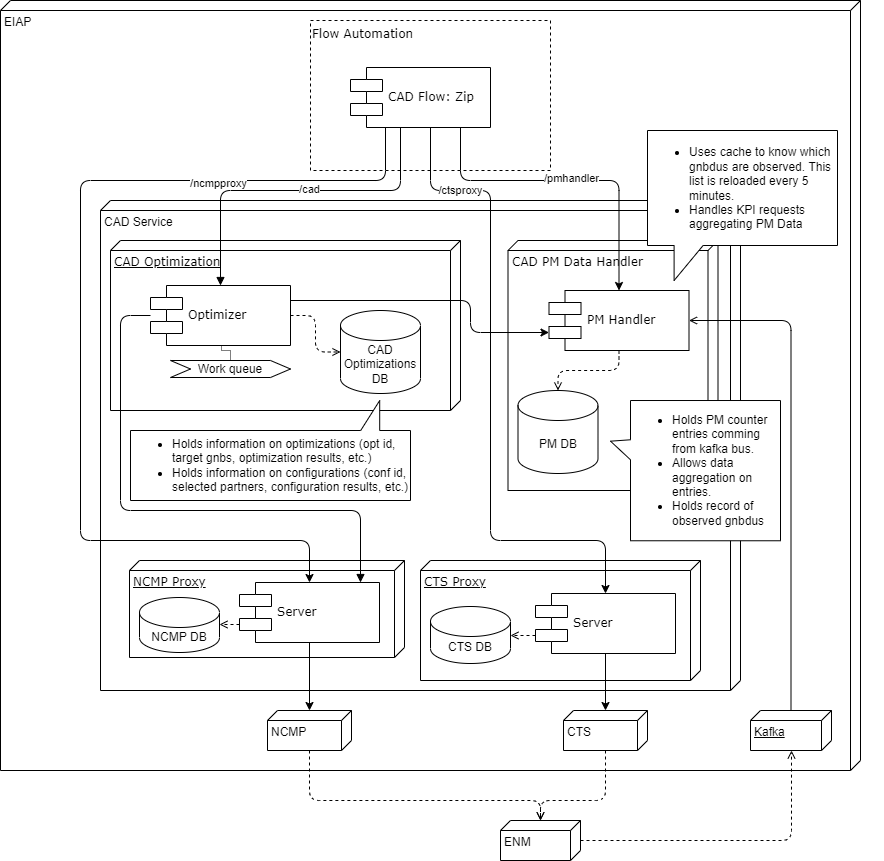

The diagram above was exported from draw.io. Its source (the exported page's mxGraphModel, read from the mxfile embedded in the PNG):
<mxGraphModel dx="1278" dy="649" grid="1" gridSize="10" guides="1" tooltips="1" connect="1" arrows="1" fold="1" page="1" pageScale="1" pageWidth="827" pageHeight="1169" background="none" math="0" shadow="0">
  <root>
    <mxCell id="0" />
    <mxCell id="1" parent="0" />
    <mxCell id="ZBVCVzp8ix8ILqUEN9XT-64" value="EIAP" style="verticalAlign=top;align=left;spacingTop=8;spacingLeft=2;spacingRight=12;shape=cube;size=10;direction=south;fontStyle=0;html=1;" parent="1" vertex="1">
      <mxGeometry x="10" y="10" width="860" height="770" as="geometry" />
    </mxCell>
    <mxCell id="ZBVCVzp8ix8ILqUEN9XT-60" value="CAD Service" style="verticalAlign=top;align=left;spacingTop=8;spacingLeft=2;spacingRight=12;shape=cube;size=10;direction=south;fontStyle=0;html=1;" parent="1" vertex="1">
      <mxGeometry x="110" y="210" width="640" height="490" as="geometry" />
    </mxCell>
    <mxCell id="lfldso3bADe6YzUXWA0P-26" value="" style="group" parent="1" vertex="1" connectable="0">
      <mxGeometry x="517.5" y="250" width="375" height="280.25" as="geometry" />
    </mxCell>
    <mxCell id="ZBVCVzp8ix8ILqUEN9XT-7" value="CAD PM Data Handler" style="verticalAlign=top;align=left;spacingTop=8;spacingLeft=2;spacingRight=12;shape=cube;size=10;direction=south;fontStyle=0;html=1;rounded=0;shadow=0;comic=0;labelBackgroundColor=none;strokeWidth=1;fontFamily=Verdana;fontSize=12" parent="lfldso3bADe6YzUXWA0P-26" vertex="1">
      <mxGeometry width="210" height="250" as="geometry" />
    </mxCell>
    <mxCell id="ZBVCVzp8ix8ILqUEN9XT-34" value="PM Handler" style="shape=component;align=left;spacingLeft=36;rounded=0;shadow=0;comic=0;labelBackgroundColor=none;strokeWidth=1;fontFamily=Verdana;fontSize=12;html=1;" parent="lfldso3bADe6YzUXWA0P-26" vertex="1">
      <mxGeometry x="41" y="50" width="140" height="60" as="geometry" />
    </mxCell>
    <mxCell id="ZBVCVzp8ix8ILqUEN9XT-37" value="PM DB" style="shape=cylinder3;whiteSpace=wrap;html=1;boundedLbl=1;backgroundOutline=1;size=15;" parent="lfldso3bADe6YzUXWA0P-26" vertex="1">
      <mxGeometry x="10" y="150" width="80" height="83" as="geometry" />
    </mxCell>
    <mxCell id="ZBVCVzp8ix8ILqUEN9XT-38" style="edgeStyle=orthogonalEdgeStyle;rounded=1;orthogonalLoop=1;jettySize=auto;html=1;endArrow=open;endFill=0;dashed=1;" parent="lfldso3bADe6YzUXWA0P-26" source="ZBVCVzp8ix8ILqUEN9XT-34" target="ZBVCVzp8ix8ILqUEN9XT-37" edge="1">
      <mxGeometry relative="1" as="geometry" />
    </mxCell>
    <mxCell id="ZBVCVzp8ix8ILqUEN9XT-40" value="&lt;ul&gt;&lt;li&gt;Holds PM counter entries comming from kafka bus. &lt;/li&gt;&lt;li&gt;Allows data aggregation on entries.&lt;/li&gt;&lt;li&gt;Holds record of observed gnbdus&lt;/li&gt;&lt;/ul&gt;" style="shape=callout;whiteSpace=wrap;html=1;perimeter=calloutPerimeter;direction=south;position2=0.29;base=20;size=20;position=0.28;align=left;" parent="lfldso3bADe6YzUXWA0P-26" vertex="1">
      <mxGeometry x="102.5" y="160" width="170" height="140.25" as="geometry" />
    </mxCell>
    <mxCell id="lfldso3bADe6YzUXWA0P-21" value="" style="group" parent="1" vertex="1" connectable="0">
      <mxGeometry x="120" y="250" width="350" height="270" as="geometry" />
    </mxCell>
    <mxCell id="ZBVCVzp8ix8ILqUEN9XT-15" value="CAD Optimization" style="verticalAlign=top;align=left;spacingTop=8;spacingLeft=2;spacingRight=12;shape=cube;size=10;direction=south;fontStyle=4;html=1;rounded=0;shadow=0;comic=0;labelBackgroundColor=none;strokeWidth=1;fontFamily=Verdana;fontSize=12" parent="lfldso3bADe6YzUXWA0P-21" vertex="1">
      <mxGeometry width="350" height="170" as="geometry" />
    </mxCell>
    <mxCell id="ZBVCVzp8ix8ILqUEN9XT-17" value="Optimizer" style="shape=component;align=left;spacingLeft=36;rounded=0;shadow=0;comic=0;labelBackgroundColor=none;strokeWidth=1;fontFamily=Verdana;fontSize=12;html=1;" parent="lfldso3bADe6YzUXWA0P-21" vertex="1">
      <mxGeometry x="40" y="45" width="140" height="60" as="geometry" />
    </mxCell>
    <mxCell id="GJRc7pxvO2SvPZVb5zpJ-1" value="CAD Optimizations&lt;br&gt;DB" style="shape=cylinder3;whiteSpace=wrap;html=1;boundedLbl=1;backgroundOutline=1;size=15;" parent="lfldso3bADe6YzUXWA0P-21" vertex="1">
      <mxGeometry x="230" y="70" width="80" height="83" as="geometry" />
    </mxCell>
    <mxCell id="0ca3-K0bnpLuJOpWHL3m-1" value="Work queue" style="shape=step;perimeter=stepPerimeter;whiteSpace=wrap;html=1;fixedSize=1;" parent="lfldso3bADe6YzUXWA0P-21" vertex="1">
      <mxGeometry x="60" y="120" width="120" height="17" as="geometry" />
    </mxCell>
    <mxCell id="GJRc7pxvO2SvPZVb5zpJ-2" style="edgeStyle=orthogonalEdgeStyle;rounded=1;orthogonalLoop=1;jettySize=auto;html=1;exitX=1;exitY=0.5;exitDx=0;exitDy=0;entryX=0;entryY=0.5;entryDx=0;entryDy=0;entryPerimeter=0;dashed=1;endArrow=open;endFill=0;" parent="lfldso3bADe6YzUXWA0P-21" source="ZBVCVzp8ix8ILqUEN9XT-17" target="GJRc7pxvO2SvPZVb5zpJ-1" edge="1">
      <mxGeometry relative="1" as="geometry" />
    </mxCell>
    <mxCell id="0ca3-K0bnpLuJOpWHL3m-3" style="edgeStyle=orthogonalEdgeStyle;rounded=0;orthogonalLoop=1;jettySize=auto;html=1;endArrow=none;endFill=0;dashed=1;dashPattern=1 1;entryX=0.5;entryY=0;entryDx=0;entryDy=0;" parent="lfldso3bADe6YzUXWA0P-21" source="ZBVCVzp8ix8ILqUEN9XT-17" target="0ca3-K0bnpLuJOpWHL3m-1" edge="1">
      <mxGeometry relative="1" as="geometry">
        <Array as="points">
          <mxPoint x="111" y="110" />
          <mxPoint x="120" y="110" />
        </Array>
      </mxGeometry>
    </mxCell>
    <mxCell id="lfldso3bADe6YzUXWA0P-20" value="" style="group" parent="1" vertex="1" connectable="0">
      <mxGeometry x="320" y="30" width="240" height="150" as="geometry" />
    </mxCell>
    <mxCell id="ZBVCVzp8ix8ILqUEN9XT-47" value="Flow Automation" style="html=1;shadow=0;dashed=1;fontFamily=Verdana;fontSize=12;fontColor=default;align=left;strokeColor=default;strokeWidth=1;fillColor=default;comic=0;horizontal=1;verticalAlign=top;" parent="lfldso3bADe6YzUXWA0P-20" vertex="1">
      <mxGeometry width="240" height="150" as="geometry" />
    </mxCell>
    <mxCell id="ZBVCVzp8ix8ILqUEN9XT-49" value="CAD Flow: Zip" style="shape=component;align=left;spacingLeft=36;rounded=0;shadow=0;comic=0;labelBackgroundColor=none;strokeWidth=1;fontFamily=Verdana;fontSize=12;html=1;" parent="lfldso3bADe6YzUXWA0P-20" vertex="1">
      <mxGeometry x="40" y="47" width="140" height="60" as="geometry" />
    </mxCell>
    <mxCell id="lfldso3bADe6YzUXWA0P-8" style="edgeStyle=orthogonalEdgeStyle;rounded=1;orthogonalLoop=1;jettySize=auto;html=1;endArrow=classic;endFill=1;exitX=1;exitY=0.25;exitDx=0;exitDy=0;entryX=0;entryY=0.7;entryDx=0;entryDy=0;" parent="1" source="ZBVCVzp8ix8ILqUEN9XT-17" target="ZBVCVzp8ix8ILqUEN9XT-34" edge="1">
      <mxGeometry relative="1" as="geometry">
        <Array as="points">
          <mxPoint x="480" y="310" />
          <mxPoint x="480" y="342" />
        </Array>
      </mxGeometry>
    </mxCell>
    <mxCell id="ZBVCVzp8ix8ILqUEN9XT-71" style="edgeStyle=orthogonalEdgeStyle;rounded=1;orthogonalLoop=1;jettySize=auto;html=1;endArrow=none;endFill=0;startArrow=open;startFill=0;" parent="1" source="ZBVCVzp8ix8ILqUEN9XT-34" target="ZBVCVzp8ix8ILqUEN9XT-69" edge="1">
      <mxGeometry relative="1" as="geometry" />
    </mxCell>
    <mxCell id="ZBVCVzp8ix8ILqUEN9XT-50" style="edgeStyle=orthogonalEdgeStyle;rounded=1;orthogonalLoop=1;jettySize=auto;html=1;endArrow=block;endFill=1;" parent="1" source="ZBVCVzp8ix8ILqUEN9XT-49" target="ZBVCVzp8ix8ILqUEN9XT-17" edge="1">
      <mxGeometry relative="1" as="geometry">
        <Array as="points">
          <mxPoint x="410" y="200" />
          <mxPoint x="230" y="200" />
        </Array>
      </mxGeometry>
    </mxCell>
    <mxCell id="ZBVCVzp8ix8ILqUEN9XT-51" value="/cad" style="edgeLabel;html=1;align=center;verticalAlign=middle;resizable=0;points=[];" parent="ZBVCVzp8ix8ILqUEN9XT-50" vertex="1" connectable="0">
      <mxGeometry x="-0.1978" y="-2" relative="1" as="geometry">
        <mxPoint x="-19" as="offset" />
      </mxGeometry>
    </mxCell>
    <mxCell id="ZBVCVzp8ix8ILqUEN9XT-67" style="edgeStyle=orthogonalEdgeStyle;rounded=1;orthogonalLoop=1;jettySize=auto;html=1;endArrow=open;endFill=0;dashed=1;" parent="1" source="ZBVCVzp8ix8ILqUEN9XT-55" target="ZBVCVzp8ix8ILqUEN9XT-65" edge="1">
      <mxGeometry relative="1" as="geometry">
        <Array as="points">
          <mxPoint x="319" y="810" />
          <mxPoint x="550" y="810" />
        </Array>
      </mxGeometry>
    </mxCell>
    <mxCell id="ZBVCVzp8ix8ILqUEN9XT-55" value="NCMP" style="verticalAlign=top;align=left;spacingTop=8;spacingLeft=2;spacingRight=12;shape=cube;size=10;direction=south;fontStyle=0;html=1;" parent="1" vertex="1">
      <mxGeometry x="277" y="720" width="84" height="40" as="geometry" />
    </mxCell>
    <mxCell id="ZBVCVzp8ix8ILqUEN9XT-66" style="edgeStyle=orthogonalEdgeStyle;rounded=1;orthogonalLoop=1;jettySize=auto;html=1;endArrow=open;endFill=0;dashed=1;" parent="1" source="ZBVCVzp8ix8ILqUEN9XT-57" target="ZBVCVzp8ix8ILqUEN9XT-65" edge="1">
      <mxGeometry relative="1" as="geometry">
        <Array as="points">
          <mxPoint x="615" y="810" />
          <mxPoint x="550" y="810" />
        </Array>
      </mxGeometry>
    </mxCell>
    <mxCell id="ZBVCVzp8ix8ILqUEN9XT-57" value="CTS" style="verticalAlign=top;align=left;spacingTop=8;spacingLeft=2;spacingRight=12;shape=cube;size=10;direction=south;fontStyle=0;html=1;" parent="1" vertex="1">
      <mxGeometry x="573" y="720" width="84" height="40" as="geometry" />
    </mxCell>
    <mxCell id="lfldso3bADe6YzUXWA0P-24" style="edgeStyle=orthogonalEdgeStyle;rounded=1;orthogonalLoop=1;jettySize=auto;html=1;endArrow=open;endFill=0;dashed=1;" parent="1" source="ZBVCVzp8ix8ILqUEN9XT-65" target="ZBVCVzp8ix8ILqUEN9XT-69" edge="1">
      <mxGeometry relative="1" as="geometry">
        <Array as="points">
          <mxPoint x="801" y="850" />
        </Array>
      </mxGeometry>
    </mxCell>
    <mxCell id="ZBVCVzp8ix8ILqUEN9XT-65" value="ENM" style="verticalAlign=top;align=left;spacingTop=8;spacingLeft=2;spacingRight=12;shape=cube;size=10;direction=south;fontStyle=0;html=1;" parent="1" vertex="1">
      <mxGeometry x="510" y="830" width="80" height="40" as="geometry" />
    </mxCell>
    <mxCell id="ZBVCVzp8ix8ILqUEN9XT-69" value="Kafka" style="verticalAlign=top;align=left;spacingTop=8;spacingLeft=2;spacingRight=12;shape=cube;size=10;direction=south;fontStyle=4;html=1;" parent="1" vertex="1">
      <mxGeometry x="760" y="720" width="81" height="40" as="geometry" />
    </mxCell>
    <mxCell id="GJRc7pxvO2SvPZVb5zpJ-4" value="&lt;ul&gt;&lt;li&gt;Holds information on optimizations (opt id, target gnbs, optimization results, etc.)&lt;/li&gt;&lt;li&gt;Holds information on configurations (conf id, selected partners, configuration results, etc.)&lt;/li&gt;&lt;/ul&gt;" style="shape=callout;whiteSpace=wrap;html=1;perimeter=calloutPerimeter;direction=west;position2=0.11;base=19;size=30;position=0.11;align=left;" parent="1" vertex="1">
      <mxGeometry x="140" y="410" width="280" height="100" as="geometry" />
    </mxCell>
    <mxCell id="ZBVCVzp8ix8ILqUEN9XT-62" value="&lt;ul&gt;&lt;li&gt;Uses cache to know which gnbdus are observed. This list is reloaded every 5 minutes.&lt;/li&gt;&lt;li style=&quot;&quot;&gt;Handles KPI requests aggregating PM Data&lt;/li&gt;&lt;/ul&gt;" style="shape=callout;whiteSpace=wrap;html=1;perimeter=calloutPerimeter;direction=east;position2=0.14;base=29;size=35;position=0.14;align=left;" parent="1" vertex="1">
      <mxGeometry x="657" y="140" width="190" height="150" as="geometry" />
    </mxCell>
    <mxCell id="p4tkon1xHLp7qrcSuCSn-9" value="" style="group" parent="1" vertex="1" connectable="0">
      <mxGeometry x="430" y="570" width="280" height="120" as="geometry" />
    </mxCell>
    <mxCell id="lfldso3bADe6YzUXWA0P-15" value="CTS Proxy" style="verticalAlign=top;align=left;spacingTop=8;spacingLeft=2;spacingRight=12;shape=cube;size=10;direction=south;fontStyle=4;html=1;rounded=0;shadow=0;comic=0;labelBackgroundColor=none;strokeWidth=1;fontFamily=Verdana;fontSize=12" parent="p4tkon1xHLp7qrcSuCSn-9" vertex="1">
      <mxGeometry width="280" height="120" as="geometry" />
    </mxCell>
    <mxCell id="lfldso3bADe6YzUXWA0P-16" value="Server" style="shape=component;align=left;spacingLeft=36;rounded=0;shadow=0;comic=0;labelBackgroundColor=none;strokeWidth=1;fontFamily=Verdana;fontSize=12;html=1;" parent="p4tkon1xHLp7qrcSuCSn-9" vertex="1">
      <mxGeometry x="115" y="33" width="140" height="60" as="geometry" />
    </mxCell>
    <mxCell id="p4tkon1xHLp7qrcSuCSn-7" value="CTS DB" style="shape=cylinder3;whiteSpace=wrap;html=1;boundedLbl=1;backgroundOutline=1;size=15;" parent="p4tkon1xHLp7qrcSuCSn-9" vertex="1">
      <mxGeometry x="10" y="46" width="80" height="57" as="geometry" />
    </mxCell>
    <mxCell id="p4tkon1xHLp7qrcSuCSn-8" style="edgeStyle=orthogonalEdgeStyle;orthogonalLoop=1;jettySize=auto;html=1;exitX=0;exitY=0.7;exitDx=0;exitDy=0;entryX=1;entryY=0.5;entryDx=0;entryDy=0;entryPerimeter=0;dashed=1;rounded=1;endArrow=open;endFill=0;" parent="p4tkon1xHLp7qrcSuCSn-9" source="lfldso3bADe6YzUXWA0P-16" target="p4tkon1xHLp7qrcSuCSn-7" edge="1">
      <mxGeometry relative="1" as="geometry" />
    </mxCell>
    <mxCell id="lfldso3bADe6YzUXWA0P-17" style="edgeStyle=orthogonalEdgeStyle;rounded=1;orthogonalLoop=1;jettySize=auto;html=1;endArrow=classic;endFill=1;" parent="1" source="lfldso3bADe6YzUXWA0P-16" target="ZBVCVzp8ix8ILqUEN9XT-57" edge="1">
      <mxGeometry relative="1" as="geometry" />
    </mxCell>
    <mxCell id="p4tkon1xHLp7qrcSuCSn-13" value="" style="group" parent="1" vertex="1" connectable="0">
      <mxGeometry x="139" y="570" width="275" height="97" as="geometry" />
    </mxCell>
    <mxCell id="lfldso3bADe6YzUXWA0P-12" value="NCMP Proxy" style="verticalAlign=top;align=left;spacingTop=8;spacingLeft=2;spacingRight=12;shape=cube;size=10;direction=south;fontStyle=4;html=1;rounded=0;shadow=0;comic=0;labelBackgroundColor=none;strokeWidth=1;fontFamily=Verdana;fontSize=12" parent="p4tkon1xHLp7qrcSuCSn-13" vertex="1">
      <mxGeometry width="275" height="97" as="geometry" />
    </mxCell>
    <mxCell id="lfldso3bADe6YzUXWA0P-13" value="Server" style="shape=component;align=left;spacingLeft=36;rounded=0;shadow=0;comic=0;labelBackgroundColor=none;strokeWidth=1;fontFamily=Verdana;fontSize=12;html=1;" parent="p4tkon1xHLp7qrcSuCSn-13" vertex="1">
      <mxGeometry x="110" y="22" width="140" height="60" as="geometry" />
    </mxCell>
    <mxCell id="p4tkon1xHLp7qrcSuCSn-11" value="NCMP DB" style="shape=cylinder3;whiteSpace=wrap;html=1;boundedLbl=1;backgroundOutline=1;size=15;" parent="p4tkon1xHLp7qrcSuCSn-13" vertex="1">
      <mxGeometry x="10" y="37" width="80" height="55" as="geometry" />
    </mxCell>
    <mxCell id="p4tkon1xHLp7qrcSuCSn-12" style="edgeStyle=orthogonalEdgeStyle;rounded=1;orthogonalLoop=1;jettySize=auto;html=1;exitX=0;exitY=0.7;exitDx=0;exitDy=0;entryX=1;entryY=0.5;entryDx=0;entryDy=0;entryPerimeter=0;dashed=1;endArrow=open;endFill=0;" parent="p4tkon1xHLp7qrcSuCSn-13" source="lfldso3bADe6YzUXWA0P-13" target="p4tkon1xHLp7qrcSuCSn-11" edge="1">
      <mxGeometry relative="1" as="geometry" />
    </mxCell>
    <mxCell id="ZBVCVzp8ix8ILqUEN9XT-56" style="edgeStyle=orthogonalEdgeStyle;rounded=1;orthogonalLoop=1;jettySize=auto;html=1;endArrow=block;endFill=1;" parent="1" source="ZBVCVzp8ix8ILqUEN9XT-17" target="lfldso3bADe6YzUXWA0P-13" edge="1">
      <mxGeometry relative="1" as="geometry">
        <mxPoint x="181" y="440" as="sourcePoint" />
        <mxPoint x="319" y="590" as="targetPoint" />
        <Array as="points">
          <mxPoint x="130" y="325" />
          <mxPoint x="130" y="520" />
          <mxPoint x="370" y="520" />
        </Array>
      </mxGeometry>
    </mxCell>
    <mxCell id="lfldso3bADe6YzUXWA0P-14" style="edgeStyle=orthogonalEdgeStyle;rounded=1;orthogonalLoop=1;jettySize=auto;html=1;endArrow=classic;endFill=1;" parent="1" source="lfldso3bADe6YzUXWA0P-13" target="ZBVCVzp8ix8ILqUEN9XT-55" edge="1">
      <mxGeometry relative="1" as="geometry" />
    </mxCell>
    <mxCell id="mT_k4hehWdhggtNfk1gS-1" style="edgeStyle=orthogonalEdgeStyle;orthogonalLoop=1;jettySize=auto;html=1;entryX=0.5;entryY=0;entryDx=0;entryDy=0;rounded=1;" parent="1" source="ZBVCVzp8ix8ILqUEN9XT-49" target="ZBVCVzp8ix8ILqUEN9XT-34" edge="1">
      <mxGeometry relative="1" as="geometry">
        <Array as="points">
          <mxPoint x="470" y="190" />
          <mxPoint x="628" y="190" />
        </Array>
      </mxGeometry>
    </mxCell>
    <mxCell id="mT_k4hehWdhggtNfk1gS-2" value="/pmhandler" style="edgeLabel;html=1;align=center;verticalAlign=middle;resizable=0;points=[];" parent="mT_k4hehWdhggtNfk1gS-1" vertex="1" connectable="0">
      <mxGeometry x="0.0148" y="3" relative="1" as="geometry">
        <mxPoint as="offset" />
      </mxGeometry>
    </mxCell>
    <mxCell id="mT_k4hehWdhggtNfk1gS-3" style="edgeStyle=orthogonalEdgeStyle;rounded=1;orthogonalLoop=1;jettySize=auto;html=1;" parent="1" source="ZBVCVzp8ix8ILqUEN9XT-49" target="lfldso3bADe6YzUXWA0P-13" edge="1">
      <mxGeometry relative="1" as="geometry">
        <Array as="points">
          <mxPoint x="395" y="190" />
          <mxPoint x="90" y="190" />
          <mxPoint x="90" y="550" />
          <mxPoint x="319" y="550" />
        </Array>
      </mxGeometry>
    </mxCell>
    <mxCell id="mT_k4hehWdhggtNfk1gS-4" value="/ncmpproxy" style="edgeLabel;html=1;align=center;verticalAlign=middle;resizable=0;points=[];" parent="mT_k4hehWdhggtNfk1gS-3" vertex="1" connectable="0">
      <mxGeometry x="-0.5531" y="2" relative="1" as="geometry">
        <mxPoint as="offset" />
      </mxGeometry>
    </mxCell>
    <mxCell id="mT_k4hehWdhggtNfk1gS-5" value="/ctsproxy" style="edgeStyle=orthogonalEdgeStyle;rounded=1;orthogonalLoop=1;jettySize=auto;html=1;entryX=0.5;entryY=0;entryDx=0;entryDy=0;" parent="1" source="ZBVCVzp8ix8ILqUEN9XT-49" target="lfldso3bADe6YzUXWA0P-16" edge="1">
      <mxGeometry x="-0.7098" relative="1" as="geometry">
        <Array as="points">
          <mxPoint x="440" y="200" />
          <mxPoint x="500" y="200" />
          <mxPoint x="500" y="550" />
          <mxPoint x="615" y="550" />
        </Array>
        <mxPoint as="offset" />
      </mxGeometry>
    </mxCell>
  </root>
</mxGraphModel>